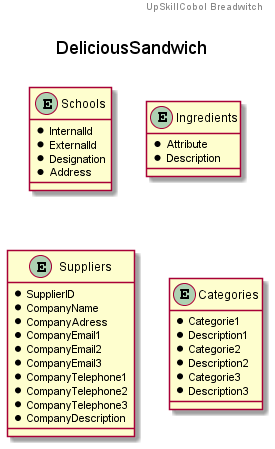

The diagram above was rendered by PlantUML. Its source (embedded in the PNG):
@startuml
header
UpSkillCobol Breadwitch
endheader

title \nDeliciousSandwich\n
/' This is a Logical data model - see the level of details '/

entity Schools {
  * InternalId
  * ExternalId
  * Designation
  * Address
}

entity Ingredients {
  * Attribute
  * Description
}

entity Suppliers {
  * SupplierID
  * CompanyName
  * CompanyAdress
  * CompanyEmail1
  * CompanyEmail2
  * CompanyEmail3
  * CompanyTelephone1
  * CompanyTelephone2
  * CompanyTelephone3
  * CompanyDescription
}

entity Categories {
  * Categorie1
  * Description1
  * Categorie2
  * Description2
  * Categorie3
  * Description3
}

/' Bibliography:
https://www.visual-paradigm.com/guide/data-modeling/what-is-entity-relationship-diagram/#erd-data-models-logical
https://plantuml.com/ie-diagram
https://plantuml.com/commons
'/

@enduml